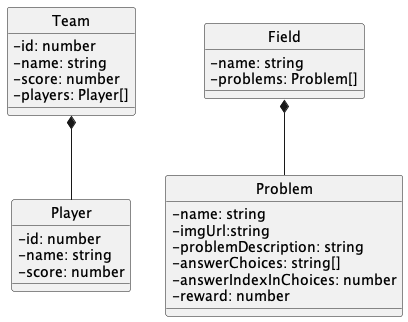

The diagram above was rendered by PlantUML. Its source (embedded in the PNG):
@startuml
skinparam classAttributeIconSize 0
hide circle
!include ./Team.puml
!include ./Field.puml
!include ./Player.puml
!include ./Problem.puml
Team *-- Player
Field *-- Problem
@enduml